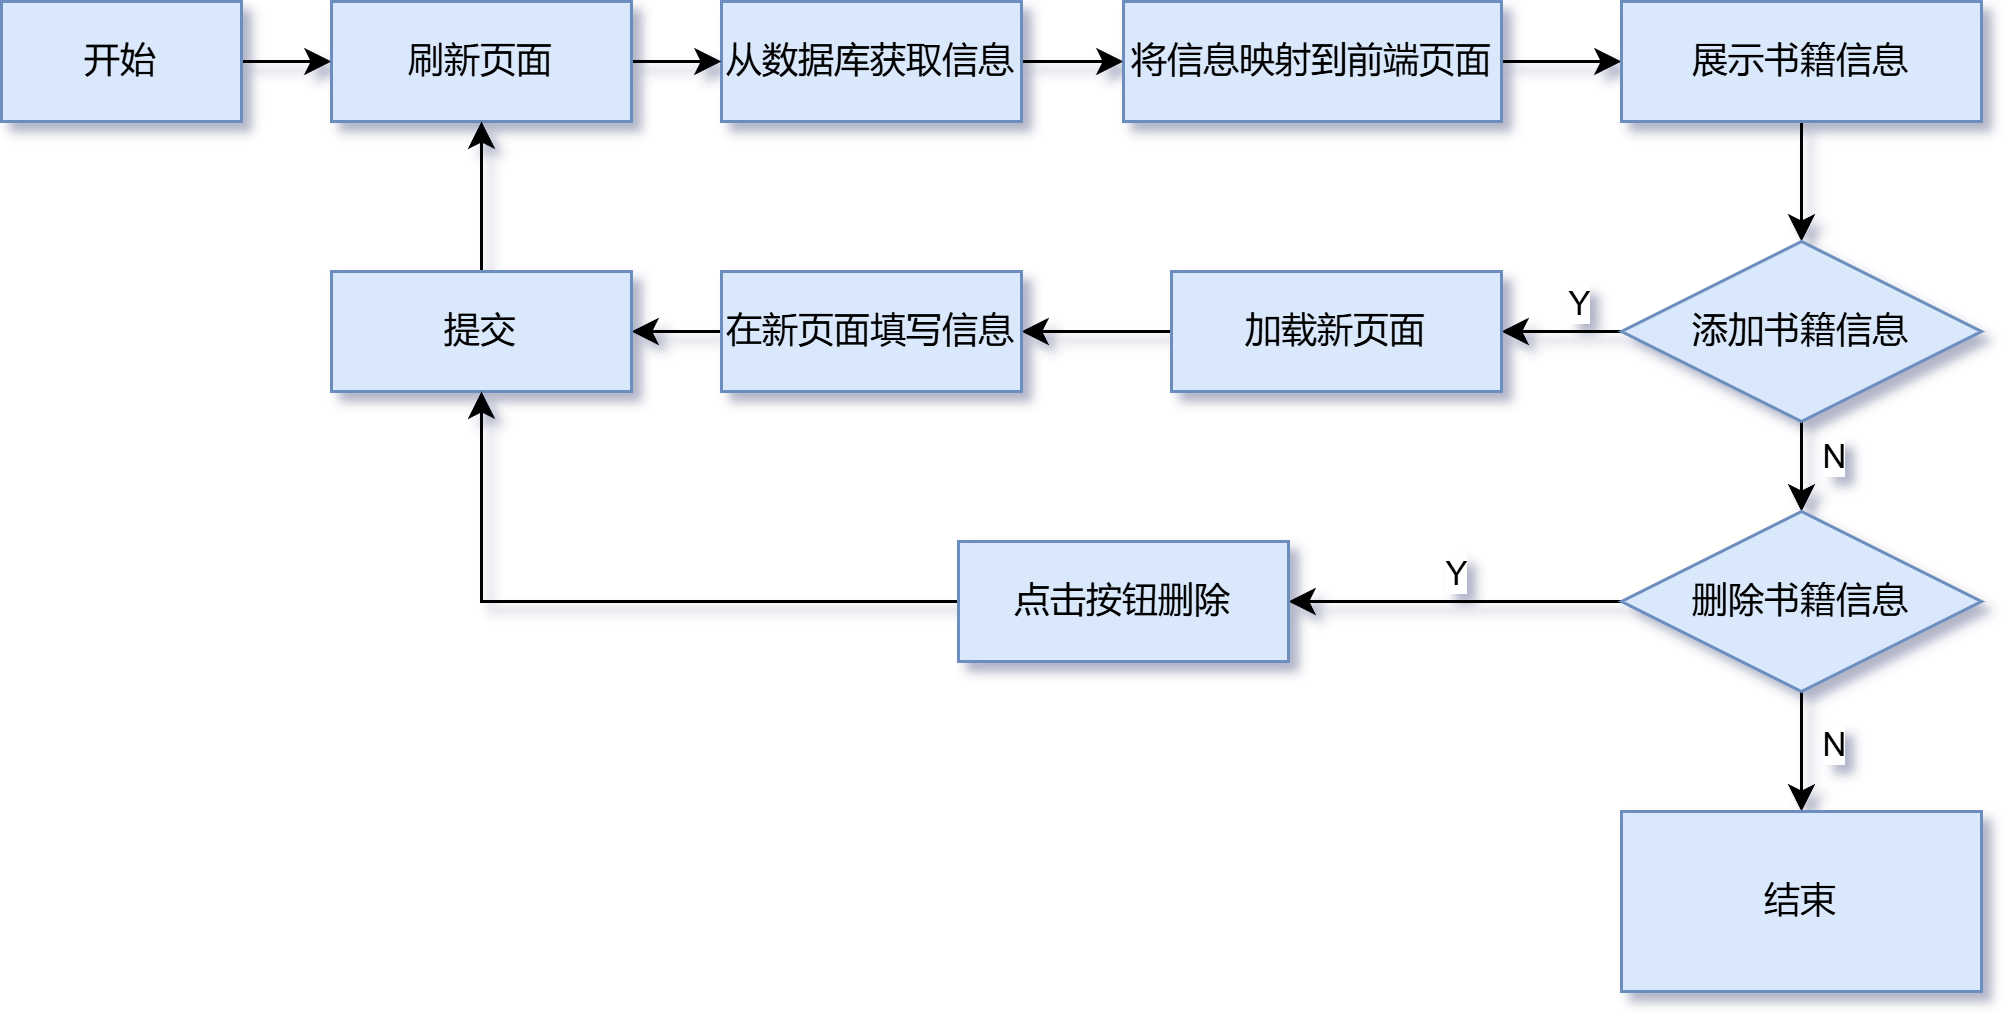

The diagram above was exported from draw.io. Its source (the exported page's mxGraphModel, read from the mxfile embedded in the PNG):
<mxGraphModel dx="1213" dy="661" grid="1" gridSize="10" guides="1" tooltips="1" connect="1" arrows="1" fold="1" page="1" pageScale="1" pageWidth="827" pageHeight="1169" math="0" shadow="0">
  <root>
    <mxCell id="0" />
    <mxCell id="1" parent="0" />
    <mxCell id="u2cNToumFVs5gGyiV9GG-18" value="" style="edgeStyle=orthogonalEdgeStyle;rounded=0;orthogonalLoop=1;jettySize=auto;html=1;" parent="1" source="u2cNToumFVs5gGyiV9GG-1" target="u2cNToumFVs5gGyiV9GG-17" edge="1">
      <mxGeometry relative="1" as="geometry" />
    </mxCell>
    <mxCell id="u2cNToumFVs5gGyiV9GG-1" value="开始" style="rounded=0;whiteSpace=wrap;html=1;fillColor=#dae8fc;strokeColor=#6c8ebf;" parent="1" vertex="1">
      <mxGeometry x="40" y="30" width="80" height="40" as="geometry" />
    </mxCell>
    <mxCell id="u2cNToumFVs5gGyiV9GG-9" value="" style="edgeStyle=orthogonalEdgeStyle;rounded=0;orthogonalLoop=1;jettySize=auto;html=1;" parent="1" source="u2cNToumFVs5gGyiV9GG-3" target="u2cNToumFVs5gGyiV9GG-4" edge="1">
      <mxGeometry relative="1" as="geometry" />
    </mxCell>
    <mxCell id="u2cNToumFVs5gGyiV9GG-3" value="从数据库获取信息" style="rounded=0;whiteSpace=wrap;html=1;fillColor=#dae8fc;strokeColor=#6c8ebf;" parent="1" vertex="1">
      <mxGeometry x="280" y="30" width="100" height="40" as="geometry" />
    </mxCell>
    <mxCell id="u2cNToumFVs5gGyiV9GG-8" value="" style="edgeStyle=orthogonalEdgeStyle;rounded=0;orthogonalLoop=1;jettySize=auto;html=1;" parent="1" source="u2cNToumFVs5gGyiV9GG-4" target="u2cNToumFVs5gGyiV9GG-5" edge="1">
      <mxGeometry relative="1" as="geometry" />
    </mxCell>
    <mxCell id="u2cNToumFVs5gGyiV9GG-4" value="将信息映射到前端页面" style="rounded=0;whiteSpace=wrap;html=1;fillColor=#dae8fc;strokeColor=#6c8ebf;" parent="1" vertex="1">
      <mxGeometry x="414" y="30" width="126" height="40" as="geometry" />
    </mxCell>
    <mxCell id="u2cNToumFVs5gGyiV9GG-7" value="" style="edgeStyle=orthogonalEdgeStyle;rounded=0;orthogonalLoop=1;jettySize=auto;html=1;" parent="1" source="u2cNToumFVs5gGyiV9GG-5" edge="1">
      <mxGeometry relative="1" as="geometry">
        <mxPoint x="640" y="110" as="targetPoint" />
      </mxGeometry>
    </mxCell>
    <mxCell id="u2cNToumFVs5gGyiV9GG-5" value="展示书籍信息" style="rounded=0;whiteSpace=wrap;html=1;fillColor=#dae8fc;strokeColor=#6c8ebf;" parent="1" vertex="1">
      <mxGeometry x="580" y="30" width="120" height="40" as="geometry" />
    </mxCell>
    <mxCell id="u2cNToumFVs5gGyiV9GG-14" value="" style="edgeStyle=orthogonalEdgeStyle;rounded=0;orthogonalLoop=1;jettySize=auto;html=1;" parent="1" source="u2cNToumFVs5gGyiV9GG-11" target="u2cNToumFVs5gGyiV9GG-12" edge="1">
      <mxGeometry relative="1" as="geometry" />
    </mxCell>
    <mxCell id="u2cNToumFVs5gGyiV9GG-23" value="Y" style="edgeLabel;html=1;align=center;verticalAlign=middle;resizable=0;points=[];" parent="u2cNToumFVs5gGyiV9GG-14" vertex="1" connectable="0">
      <mxGeometry x="-0.2333" y="-3" relative="1" as="geometry">
        <mxPoint y="-7" as="offset" />
      </mxGeometry>
    </mxCell>
    <mxCell id="u2cNToumFVs5gGyiV9GG-26" value="" style="edgeStyle=orthogonalEdgeStyle;rounded=0;orthogonalLoop=1;jettySize=auto;html=1;" parent="1" source="u2cNToumFVs5gGyiV9GG-11" target="u2cNToumFVs5gGyiV9GG-25" edge="1">
      <mxGeometry relative="1" as="geometry" />
    </mxCell>
    <mxCell id="u2cNToumFVs5gGyiV9GG-33" value="N" style="edgeLabel;html=1;align=center;verticalAlign=middle;resizable=0;points=[];" parent="u2cNToumFVs5gGyiV9GG-26" vertex="1" connectable="0">
      <mxGeometry x="0.24" y="-2" relative="1" as="geometry">
        <mxPoint x="12" as="offset" />
      </mxGeometry>
    </mxCell>
    <mxCell id="u2cNToumFVs5gGyiV9GG-11" value="添加书籍信息" style="rhombus;whiteSpace=wrap;html=1;fillColor=#dae8fc;strokeColor=#6c8ebf;" parent="1" vertex="1">
      <mxGeometry x="580" y="110" width="120" height="60" as="geometry" />
    </mxCell>
    <mxCell id="u2cNToumFVs5gGyiV9GG-15" value="" style="edgeStyle=orthogonalEdgeStyle;rounded=0;orthogonalLoop=1;jettySize=auto;html=1;" parent="1" source="u2cNToumFVs5gGyiV9GG-12" target="u2cNToumFVs5gGyiV9GG-13" edge="1">
      <mxGeometry relative="1" as="geometry" />
    </mxCell>
    <mxCell id="u2cNToumFVs5gGyiV9GG-12" value="加载新页面" style="rounded=0;whiteSpace=wrap;html=1;fillColor=#dae8fc;strokeColor=#6c8ebf;" parent="1" vertex="1">
      <mxGeometry x="430" y="120" width="110" height="40" as="geometry" />
    </mxCell>
    <mxCell id="u2cNToumFVs5gGyiV9GG-21" value="" style="edgeStyle=orthogonalEdgeStyle;rounded=0;orthogonalLoop=1;jettySize=auto;html=1;" parent="1" source="u2cNToumFVs5gGyiV9GG-13" target="u2cNToumFVs5gGyiV9GG-20" edge="1">
      <mxGeometry relative="1" as="geometry" />
    </mxCell>
    <mxCell id="u2cNToumFVs5gGyiV9GG-13" value="在新页面填写信息" style="rounded=0;whiteSpace=wrap;html=1;fillColor=#dae8fc;strokeColor=#6c8ebf;" parent="1" vertex="1">
      <mxGeometry x="280" y="120" width="100" height="40" as="geometry" />
    </mxCell>
    <mxCell id="u2cNToumFVs5gGyiV9GG-19" value="" style="edgeStyle=orthogonalEdgeStyle;rounded=0;orthogonalLoop=1;jettySize=auto;html=1;" parent="1" source="u2cNToumFVs5gGyiV9GG-17" target="u2cNToumFVs5gGyiV9GG-3" edge="1">
      <mxGeometry relative="1" as="geometry" />
    </mxCell>
    <mxCell id="u2cNToumFVs5gGyiV9GG-17" value="刷新页面" style="rounded=0;whiteSpace=wrap;html=1;fillColor=#dae8fc;strokeColor=#6c8ebf;" parent="1" vertex="1">
      <mxGeometry x="150" y="30" width="100" height="40" as="geometry" />
    </mxCell>
    <mxCell id="u2cNToumFVs5gGyiV9GG-22" value="" style="edgeStyle=orthogonalEdgeStyle;rounded=0;orthogonalLoop=1;jettySize=auto;html=1;" parent="1" source="u2cNToumFVs5gGyiV9GG-20" target="u2cNToumFVs5gGyiV9GG-17" edge="1">
      <mxGeometry relative="1" as="geometry" />
    </mxCell>
    <mxCell id="u2cNToumFVs5gGyiV9GG-20" value="提交" style="rounded=0;whiteSpace=wrap;html=1;fillColor=#dae8fc;strokeColor=#6c8ebf;" parent="1" vertex="1">
      <mxGeometry x="150" y="120" width="100" height="40" as="geometry" />
    </mxCell>
    <mxCell id="u2cNToumFVs5gGyiV9GG-30" value="" style="edgeStyle=orthogonalEdgeStyle;rounded=0;orthogonalLoop=1;jettySize=auto;html=1;" parent="1" source="u2cNToumFVs5gGyiV9GG-25" target="u2cNToumFVs5gGyiV9GG-29" edge="1">
      <mxGeometry relative="1" as="geometry" />
    </mxCell>
    <mxCell id="u2cNToumFVs5gGyiV9GG-32" value="Y" style="edgeLabel;html=1;align=center;verticalAlign=middle;resizable=0;points=[];" parent="u2cNToumFVs5gGyiV9GG-30" vertex="1" connectable="0">
      <mxGeometry x="0.015" y="1" relative="1" as="geometry">
        <mxPoint y="-11" as="offset" />
      </mxGeometry>
    </mxCell>
    <mxCell id="u2cNToumFVs5gGyiV9GG-35" value="" style="edgeStyle=orthogonalEdgeStyle;rounded=0;orthogonalLoop=1;jettySize=auto;html=1;" parent="1" source="u2cNToumFVs5gGyiV9GG-25" target="u2cNToumFVs5gGyiV9GG-34" edge="1">
      <mxGeometry relative="1" as="geometry" />
    </mxCell>
    <mxCell id="u2cNToumFVs5gGyiV9GG-36" value="N" style="edgeLabel;html=1;align=center;verticalAlign=middle;resizable=0;points=[];" parent="u2cNToumFVs5gGyiV9GG-35" vertex="1" connectable="0">
      <mxGeometry x="-0.15" relative="1" as="geometry">
        <mxPoint x="10" as="offset" />
      </mxGeometry>
    </mxCell>
    <mxCell id="u2cNToumFVs5gGyiV9GG-25" value="删除书籍信息" style="rhombus;whiteSpace=wrap;html=1;fillColor=#dae8fc;strokeColor=#6c8ebf;" parent="1" vertex="1">
      <mxGeometry x="580" y="200" width="120" height="60" as="geometry" />
    </mxCell>
    <mxCell id="u2cNToumFVs5gGyiV9GG-31" style="edgeStyle=orthogonalEdgeStyle;rounded=0;orthogonalLoop=1;jettySize=auto;html=1;exitX=0;exitY=0.5;exitDx=0;exitDy=0;entryX=0.5;entryY=1;entryDx=0;entryDy=0;" parent="1" source="u2cNToumFVs5gGyiV9GG-29" target="u2cNToumFVs5gGyiV9GG-20" edge="1">
      <mxGeometry relative="1" as="geometry" />
    </mxCell>
    <mxCell id="u2cNToumFVs5gGyiV9GG-29" value="点击按钮删除" style="rounded=0;whiteSpace=wrap;html=1;fillColor=#dae8fc;strokeColor=#6c8ebf;" parent="1" vertex="1">
      <mxGeometry x="359" y="210" width="110" height="40" as="geometry" />
    </mxCell>
    <mxCell id="u2cNToumFVs5gGyiV9GG-34" value="结束" style="rounded=0;whiteSpace=wrap;html=1;fillColor=#dae8fc;strokeColor=#6c8ebf;" parent="1" vertex="1">
      <mxGeometry x="580" y="300" width="120" height="60" as="geometry" />
    </mxCell>
  </root>
</mxGraphModel>